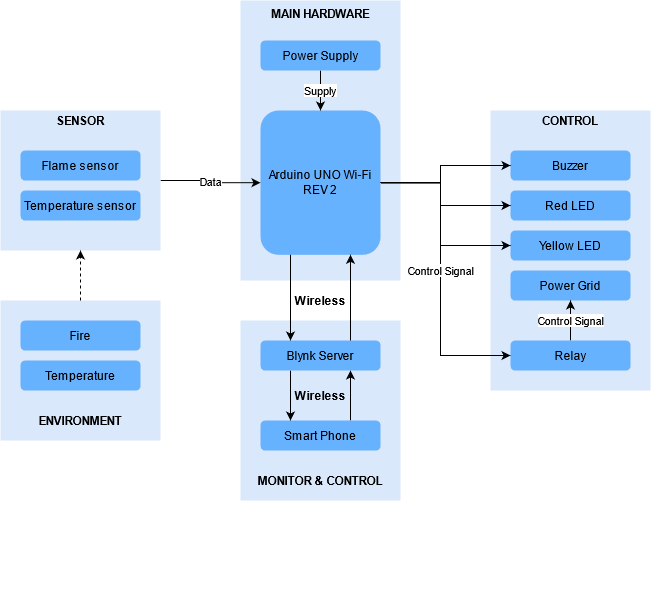

The diagram above was exported from draw.io. Its source (the exported page's mxGraphModel, read from the mxfile embedded in the PNG):
<mxGraphModel dx="1038" dy="574" grid="1" gridSize="10" guides="1" tooltips="1" connect="1" arrows="1" fold="1" page="1" pageScale="1" pageWidth="1169" pageHeight="827" math="0" shadow="0">
  <root>
    <mxCell id="0" />
    <mxCell id="1" parent="0" />
    <mxCell id="nntWoVIoUIqnt9B2Z2RE-1" value="" style="group;rounded=0;fontStyle=1" parent="1" connectable="0" vertex="1">
      <mxGeometry x="240" y="270" width="160" height="280" as="geometry" />
    </mxCell>
    <mxCell id="nntWoVIoUIqnt9B2Z2RE-2" value="" style="rounded=0;whiteSpace=wrap;html=1;fillColor=#dae8fc;strokeColor=none;" parent="nntWoVIoUIqnt9B2Z2RE-1" vertex="1">
      <mxGeometry y="110" width="160" height="140" as="geometry" />
    </mxCell>
    <mxCell id="nntWoVIoUIqnt9B2Z2RE-3" value="&lt;b&gt;ENVIRONMENT&lt;/b&gt;" style="text;html=1;strokeColor=none;fillColor=none;align=center;verticalAlign=middle;whiteSpace=wrap;rounded=0;" parent="nntWoVIoUIqnt9B2Z2RE-1" vertex="1">
      <mxGeometry y="220" width="160" height="20" as="geometry" />
    </mxCell>
    <mxCell id="nntWoVIoUIqnt9B2Z2RE-6" value="Temperature" style="rounded=1;whiteSpace=wrap;html=1;fillColor=#66B2FF;gradientColor=none;strokeColor=none;" parent="nntWoVIoUIqnt9B2Z2RE-1" vertex="1">
      <mxGeometry x="20" y="170" width="120" height="30" as="geometry" />
    </mxCell>
    <mxCell id="C643xJCo96rR3Jm09LIa-5" value="Fire" style="rounded=1;whiteSpace=wrap;html=1;fillColor=#66B2FF;gradientColor=none;strokeColor=none;" vertex="1" parent="nntWoVIoUIqnt9B2Z2RE-1">
      <mxGeometry x="20" y="130" width="120" height="30" as="geometry" />
    </mxCell>
    <mxCell id="nntWoVIoUIqnt9B2Z2RE-8" value="" style="group" parent="1" connectable="0" vertex="1">
      <mxGeometry x="480" y="400" width="160" height="280" as="geometry" />
    </mxCell>
    <mxCell id="nntWoVIoUIqnt9B2Z2RE-9" value="" style="rounded=0;whiteSpace=wrap;html=1;fillColor=#dae8fc;strokeColor=none;" parent="nntWoVIoUIqnt9B2Z2RE-8" vertex="1">
      <mxGeometry width="160" height="180" as="geometry" />
    </mxCell>
    <mxCell id="nntWoVIoUIqnt9B2Z2RE-10" value="&lt;b&gt;MONITOR &amp;amp; CONTROL&lt;/b&gt;" style="text;html=1;strokeColor=none;fillColor=none;align=center;verticalAlign=middle;whiteSpace=wrap;rounded=0;" parent="nntWoVIoUIqnt9B2Z2RE-8" vertex="1">
      <mxGeometry y="150" width="160" height="20" as="geometry" />
    </mxCell>
    <mxCell id="nntWoVIoUIqnt9B2Z2RE-11" style="edgeStyle=orthogonalEdgeStyle;rounded=0;orthogonalLoop=1;jettySize=auto;html=1;exitX=0.75;exitY=0;exitDx=0;exitDy=0;entryX=0.75;entryY=1;entryDx=0;entryDy=0;" parent="nntWoVIoUIqnt9B2Z2RE-8" source="nntWoVIoUIqnt9B2Z2RE-12" target="nntWoVIoUIqnt9B2Z2RE-15" edge="1">
      <mxGeometry relative="1" as="geometry" />
    </mxCell>
    <mxCell id="nntWoVIoUIqnt9B2Z2RE-12" value="Smart Phone" style="rounded=1;whiteSpace=wrap;html=1;fillColor=#66B2FF;gradientColor=none;strokeColor=none;" parent="nntWoVIoUIqnt9B2Z2RE-8" vertex="1">
      <mxGeometry x="20" y="100" width="120" height="30" as="geometry" />
    </mxCell>
    <mxCell id="nntWoVIoUIqnt9B2Z2RE-13" style="edgeStyle=orthogonalEdgeStyle;rounded=0;orthogonalLoop=1;jettySize=auto;html=1;exitX=0.5;exitY=1;exitDx=0;exitDy=0;" parent="nntWoVIoUIqnt9B2Z2RE-8" source="nntWoVIoUIqnt9B2Z2RE-9" target="nntWoVIoUIqnt9B2Z2RE-9" edge="1">
      <mxGeometry relative="1" as="geometry" />
    </mxCell>
    <mxCell id="nntWoVIoUIqnt9B2Z2RE-14" style="edgeStyle=orthogonalEdgeStyle;rounded=0;orthogonalLoop=1;jettySize=auto;html=1;exitX=0.25;exitY=1;exitDx=0;exitDy=0;entryX=0.25;entryY=0;entryDx=0;entryDy=0;" parent="nntWoVIoUIqnt9B2Z2RE-8" source="nntWoVIoUIqnt9B2Z2RE-15" target="nntWoVIoUIqnt9B2Z2RE-12" edge="1">
      <mxGeometry relative="1" as="geometry" />
    </mxCell>
    <mxCell id="nntWoVIoUIqnt9B2Z2RE-15" value="Blynk Server" style="rounded=1;whiteSpace=wrap;html=1;fillColor=#66B2FF;gradientColor=none;strokeColor=none;" parent="nntWoVIoUIqnt9B2Z2RE-8" vertex="1">
      <mxGeometry x="20" y="20" width="120" height="30" as="geometry" />
    </mxCell>
    <mxCell id="nntWoVIoUIqnt9B2Z2RE-16" value="&lt;b&gt;Wireless&lt;/b&gt;" style="text;html=1;strokeColor=none;fillColor=none;align=center;verticalAlign=middle;whiteSpace=wrap;rounded=0;" parent="nntWoVIoUIqnt9B2Z2RE-8" vertex="1">
      <mxGeometry x="60" y="70" width="40" height="10" as="geometry" />
    </mxCell>
    <mxCell id="nntWoVIoUIqnt9B2Z2RE-17" value="" style="group;rounded=0;" parent="1" connectable="0" vertex="1">
      <mxGeometry x="400" y="80" width="220" height="360" as="geometry" />
    </mxCell>
    <mxCell id="nntWoVIoUIqnt9B2Z2RE-18" value="" style="rounded=0;whiteSpace=wrap;html=1;fillColor=#dae8fc;strokeColor=none;" parent="nntWoVIoUIqnt9B2Z2RE-17" vertex="1">
      <mxGeometry x="80" width="160" height="280" as="geometry" />
    </mxCell>
    <mxCell id="nntWoVIoUIqnt9B2Z2RE-19" value="&lt;b&gt;MAIN HARDWARE&lt;/b&gt;" style="text;html=1;strokeColor=none;fillColor=none;align=center;verticalAlign=middle;whiteSpace=wrap;rounded=0;" parent="nntWoVIoUIqnt9B2Z2RE-17" vertex="1">
      <mxGeometry x="80" width="160" height="25.714285714285715" as="geometry" />
    </mxCell>
    <mxCell id="nntWoVIoUIqnt9B2Z2RE-20" value="Arduino UNO Wi-Fi REV 2" style="rounded=1;whiteSpace=wrap;html=1;fillColor=#66B2FF;gradientColor=none;strokeColor=none;" parent="nntWoVIoUIqnt9B2Z2RE-17" vertex="1">
      <mxGeometry x="100" y="110" width="120" height="144.29" as="geometry" />
    </mxCell>
    <mxCell id="nntWoVIoUIqnt9B2Z2RE-21" value="Supply" style="edgeStyle=orthogonalEdgeStyle;rounded=0;orthogonalLoop=1;jettySize=auto;html=1;entryX=0.5;entryY=0;entryDx=0;entryDy=0;strokeColor=#000000;" parent="nntWoVIoUIqnt9B2Z2RE-17" source="nntWoVIoUIqnt9B2Z2RE-22" target="nntWoVIoUIqnt9B2Z2RE-20" edge="1">
      <mxGeometry relative="1" as="geometry">
        <mxPoint as="offset" />
      </mxGeometry>
    </mxCell>
    <mxCell id="nntWoVIoUIqnt9B2Z2RE-22" value="Power Supply" style="rounded=1;whiteSpace=wrap;html=1;fillColor=#66B2FF;gradientColor=none;strokeColor=none;" parent="nntWoVIoUIqnt9B2Z2RE-17" vertex="1">
      <mxGeometry x="100" y="40" width="120" height="30" as="geometry" />
    </mxCell>
    <mxCell id="nntWoVIoUIqnt9B2Z2RE-23" value="&lt;b&gt;Wireless&lt;/b&gt;" style="text;html=1;strokeColor=none;fillColor=none;align=center;verticalAlign=middle;whiteSpace=wrap;rounded=0;" parent="nntWoVIoUIqnt9B2Z2RE-17" vertex="1">
      <mxGeometry x="140" y="290" width="40" height="20" as="geometry" />
    </mxCell>
    <mxCell id="nntWoVIoUIqnt9B2Z2RE-25" value="Data" style="edgeStyle=orthogonalEdgeStyle;rounded=0;orthogonalLoop=1;jettySize=auto;html=1;strokeColor=#000000;" parent="1" source="nntWoVIoUIqnt9B2Z2RE-26" target="nntWoVIoUIqnt9B2Z2RE-20" edge="1">
      <mxGeometry relative="1" as="geometry" />
    </mxCell>
    <mxCell id="nntWoVIoUIqnt9B2Z2RE-26" value="" style="rounded=0;whiteSpace=wrap;html=1;fillColor=#dae8fc;strokeColor=none;" parent="1" vertex="1">
      <mxGeometry x="240" y="190" width="160" height="140" as="geometry" />
    </mxCell>
    <mxCell id="nntWoVIoUIqnt9B2Z2RE-27" value="&lt;b&gt;SENSOR&lt;/b&gt;" style="text;html=1;strokeColor=none;fillColor=none;align=center;verticalAlign=middle;whiteSpace=wrap;rounded=0;" parent="1" vertex="1">
      <mxGeometry x="240" y="190" width="160" height="20" as="geometry" />
    </mxCell>
    <mxCell id="nntWoVIoUIqnt9B2Z2RE-28" value="Flame sensor" style="rounded=1;whiteSpace=wrap;html=1;fillColor=#66B2FF;gradientColor=none;strokeColor=none;" parent="1" vertex="1">
      <mxGeometry x="260" y="230" width="120" height="30" as="geometry" />
    </mxCell>
    <mxCell id="nntWoVIoUIqnt9B2Z2RE-29" value="Temperature sensor" style="rounded=1;whiteSpace=wrap;html=1;fillColor=#66B2FF;gradientColor=none;strokeColor=none;" parent="1" vertex="1">
      <mxGeometry x="260" y="270" width="120" height="30" as="geometry" />
    </mxCell>
    <mxCell id="nntWoVIoUIqnt9B2Z2RE-32" value="" style="group;rounded=0;fontStyle=1" parent="1" connectable="0" vertex="1">
      <mxGeometry x="730" y="190" width="160" height="280" as="geometry" />
    </mxCell>
    <mxCell id="nntWoVIoUIqnt9B2Z2RE-33" value="" style="rounded=0;whiteSpace=wrap;html=1;fillColor=#dae8fc;strokeColor=none;" parent="nntWoVIoUIqnt9B2Z2RE-32" vertex="1">
      <mxGeometry width="160" height="280" as="geometry" />
    </mxCell>
    <mxCell id="nntWoVIoUIqnt9B2Z2RE-34" value="&lt;b&gt;CONTROL&lt;/b&gt;" style="text;html=1;strokeColor=none;fillColor=none;align=center;verticalAlign=middle;whiteSpace=wrap;rounded=0;" parent="nntWoVIoUIqnt9B2Z2RE-32" vertex="1">
      <mxGeometry width="160" height="20" as="geometry" />
    </mxCell>
    <mxCell id="nntWoVIoUIqnt9B2Z2RE-35" value="Yellow LED" style="rounded=1;whiteSpace=wrap;html=1;fillColor=#66B2FF;gradientColor=none;strokeColor=none;" parent="nntWoVIoUIqnt9B2Z2RE-32" vertex="1">
      <mxGeometry x="20" y="120" width="120" height="30" as="geometry" />
    </mxCell>
    <mxCell id="nntWoVIoUIqnt9B2Z2RE-37" value="Power Grid" style="rounded=1;whiteSpace=wrap;html=1;fillColor=#66B2FF;gradientColor=none;strokeColor=none;" parent="nntWoVIoUIqnt9B2Z2RE-32" vertex="1">
      <mxGeometry x="20" y="160" width="120" height="30" as="geometry" />
    </mxCell>
    <mxCell id="nntWoVIoUIqnt9B2Z2RE-39" value="Buzzer" style="rounded=1;whiteSpace=wrap;html=1;fillColor=#66B2FF;gradientColor=none;strokeColor=none;" parent="nntWoVIoUIqnt9B2Z2RE-32" vertex="1">
      <mxGeometry x="20" y="40" width="120" height="30" as="geometry" />
    </mxCell>
    <mxCell id="nntWoVIoUIqnt9B2Z2RE-47" value="Control Signal" style="edgeStyle=orthogonalEdgeStyle;rounded=0;orthogonalLoop=1;jettySize=auto;html=1;" parent="nntWoVIoUIqnt9B2Z2RE-32" source="nntWoVIoUIqnt9B2Z2RE-44" target="nntWoVIoUIqnt9B2Z2RE-37" edge="1">
      <mxGeometry relative="1" as="geometry" />
    </mxCell>
    <mxCell id="nntWoVIoUIqnt9B2Z2RE-44" value="Relay" style="rounded=1;whiteSpace=wrap;html=1;fillColor=#66B2FF;gradientColor=none;strokeColor=none;" parent="nntWoVIoUIqnt9B2Z2RE-32" vertex="1">
      <mxGeometry x="20" y="230" width="120" height="30" as="geometry" />
    </mxCell>
    <mxCell id="C643xJCo96rR3Jm09LIa-2" value="Red LED" style="rounded=1;whiteSpace=wrap;html=1;fillColor=#66B2FF;gradientColor=none;strokeColor=none;" vertex="1" parent="nntWoVIoUIqnt9B2Z2RE-32">
      <mxGeometry x="20" y="80" width="120" height="30" as="geometry" />
    </mxCell>
    <mxCell id="nntWoVIoUIqnt9B2Z2RE-42" style="edgeStyle=orthogonalEdgeStyle;rounded=0;orthogonalLoop=1;jettySize=auto;html=1;exitX=0.75;exitY=0;exitDx=0;exitDy=0;entryX=0.75;entryY=1;entryDx=0;entryDy=0;" parent="1" source="nntWoVIoUIqnt9B2Z2RE-15" target="nntWoVIoUIqnt9B2Z2RE-20" edge="1">
      <mxGeometry relative="1" as="geometry" />
    </mxCell>
    <mxCell id="nntWoVIoUIqnt9B2Z2RE-43" style="edgeStyle=orthogonalEdgeStyle;rounded=0;orthogonalLoop=1;jettySize=auto;html=1;exitX=0.25;exitY=1;exitDx=0;exitDy=0;entryX=0.25;entryY=0;entryDx=0;entryDy=0;" parent="1" source="nntWoVIoUIqnt9B2Z2RE-20" target="nntWoVIoUIqnt9B2Z2RE-15" edge="1">
      <mxGeometry relative="1" as="geometry" />
    </mxCell>
    <mxCell id="C643xJCo96rR3Jm09LIa-1" style="edgeStyle=orthogonalEdgeStyle;rounded=0;orthogonalLoop=1;jettySize=auto;html=1;" edge="1" parent="1" source="nntWoVIoUIqnt9B2Z2RE-20" target="nntWoVIoUIqnt9B2Z2RE-35">
      <mxGeometry relative="1" as="geometry">
        <Array as="points">
          <mxPoint x="680" y="262" />
          <mxPoint x="680" y="325" />
        </Array>
      </mxGeometry>
    </mxCell>
    <mxCell id="C643xJCo96rR3Jm09LIa-3" style="edgeStyle=orthogonalEdgeStyle;rounded=0;orthogonalLoop=1;jettySize=auto;html=1;" edge="1" parent="1" source="nntWoVIoUIqnt9B2Z2RE-20" target="C643xJCo96rR3Jm09LIa-2">
      <mxGeometry relative="1" as="geometry">
        <Array as="points">
          <mxPoint x="680" y="262" />
          <mxPoint x="680" y="285" />
        </Array>
      </mxGeometry>
    </mxCell>
    <mxCell id="C643xJCo96rR3Jm09LIa-4" style="edgeStyle=orthogonalEdgeStyle;rounded=0;orthogonalLoop=1;jettySize=auto;html=1;entryX=0;entryY=0.5;entryDx=0;entryDy=0;" edge="1" parent="1" source="nntWoVIoUIqnt9B2Z2RE-20" target="nntWoVIoUIqnt9B2Z2RE-39">
      <mxGeometry relative="1" as="geometry">
        <Array as="points">
          <mxPoint x="680" y="262" />
          <mxPoint x="680" y="245" />
        </Array>
      </mxGeometry>
    </mxCell>
    <mxCell id="nntWoVIoUIqnt9B2Z2RE-45" value="Control Signal" style="edgeStyle=orthogonalEdgeStyle;rounded=0;orthogonalLoop=1;jettySize=auto;html=1;" parent="1" source="nntWoVIoUIqnt9B2Z2RE-20" target="nntWoVIoUIqnt9B2Z2RE-44" edge="1">
      <mxGeometry x="-0.0238" relative="1" as="geometry">
        <Array as="points">
          <mxPoint x="680" y="262" />
          <mxPoint x="680" y="435" />
        </Array>
        <mxPoint as="offset" />
      </mxGeometry>
    </mxCell>
    <mxCell id="C643xJCo96rR3Jm09LIa-7" style="edgeStyle=orthogonalEdgeStyle;rounded=0;orthogonalLoop=1;jettySize=auto;html=1;dashed=1;" edge="1" parent="1" source="nntWoVIoUIqnt9B2Z2RE-2" target="nntWoVIoUIqnt9B2Z2RE-26">
      <mxGeometry relative="1" as="geometry" />
    </mxCell>
  </root>
</mxGraphModel>